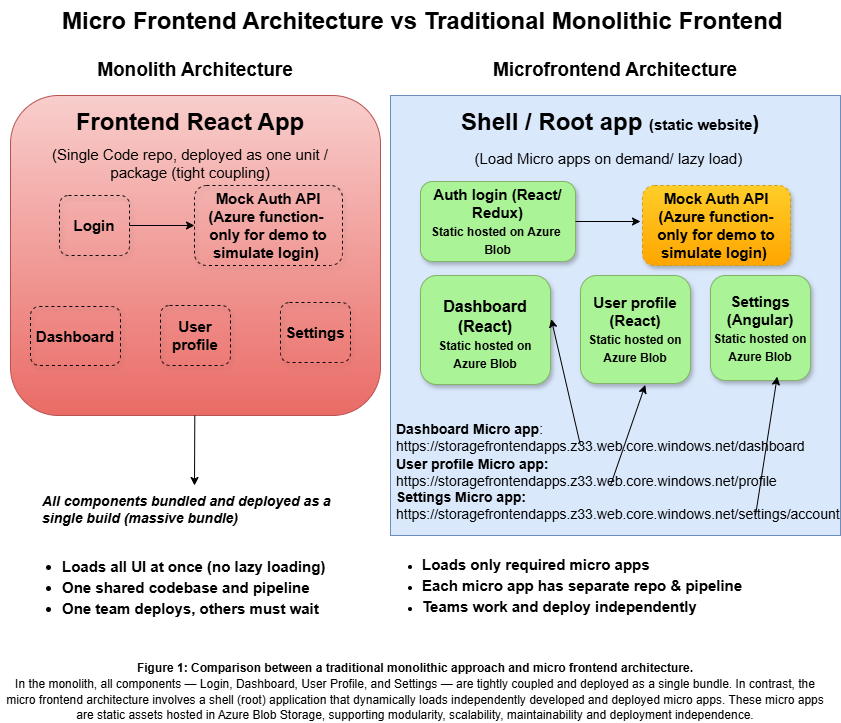

The diagram above was exported from draw.io. Its source (the exported page's mxGraphModel, read from the mxfile embedded in the PNG):
<mxGraphModel dx="1428" dy="912" grid="1" gridSize="10" guides="1" tooltips="1" connect="1" arrows="1" fold="1" page="1" pageScale="1" pageWidth="850" pageHeight="1100" math="0" shadow="0">
  <root>
    <mxCell id="0" />
    <mxCell id="1" parent="0" />
    <mxCell id="WAWeIhKl6e4zO31ugtlQ-1" value="" style="rounded=1;whiteSpace=wrap;html=1;fillColor=#f8cecc;gradientColor=#ea6b66;strokeColor=#b85450;" parent="1" vertex="1">
      <mxGeometry x="10" y="125" width="370" height="320" as="geometry" />
    </mxCell>
    <mxCell id="WAWeIhKl6e4zO31ugtlQ-2" value="" style="rounded=0;whiteSpace=wrap;html=1;labelBackgroundColor=default;labelBorderColor=none;fillColor=#dae8fc;strokeColor=#6c8ebf;" parent="1" vertex="1">
      <mxGeometry x="390" y="125" width="450" height="440" as="geometry" />
    </mxCell>
    <mxCell id="WAWeIhKl6e4zO31ugtlQ-5" value="Dashboard" style="rounded=1;whiteSpace=wrap;html=1;fontSize=15;fontStyle=1;shadow=1;dashed=1;fillColor=none;" parent="1" vertex="1">
      <mxGeometry x="30" y="336" width="90" height="59" as="geometry" />
    </mxCell>
    <mxCell id="WAWeIhKl6e4zO31ugtlQ-13" value="" style="rounded=1;whiteSpace=wrap;html=1;gradientDirection=south;fillStyle=solid;shadow=1;fillColor=light-dark(#aaf396, #1F2F1E);strokeColor=#82b366;" parent="1" vertex="1">
      <mxGeometry x="420" y="305" width="130" height="109" as="geometry" />
    </mxCell>
    <mxCell id="WAWeIhKl6e4zO31ugtlQ-14" value="User profile (React)&lt;div&gt;&lt;div&gt;&lt;font style=&quot;font-size: 12px;&quot;&gt;Static hosted on Azure&amp;nbsp;&lt;/font&gt;&lt;span style=&quot;font-size: 12px; background-color: transparent; color: light-dark(rgb(0, 0, 0), rgb(255, 255, 255));&quot;&gt;Blob&lt;/span&gt;&lt;/div&gt;&lt;/div&gt;" style="rounded=1;whiteSpace=wrap;html=1;fontSize=15;fontStyle=1;shadow=1;fillColor=light-dark(#aaf396, #1F2F1E);strokeColor=#82b366;" parent="1" vertex="1">
      <mxGeometry x="580" y="305" width="110" height="108" as="geometry" />
    </mxCell>
    <mxCell id="WAWeIhKl6e4zO31ugtlQ-15" value="Dashboard (React)&lt;div&gt;&lt;div style=&quot;font-size: 15px;&quot;&gt;&lt;font style=&quot;font-size: 12px;&quot;&gt;Static hosted on Azure&amp;nbsp;&lt;/font&gt;&lt;span style=&quot;font-size: 12px; background-color: transparent; color: light-dark(rgb(0, 0, 0), rgb(255, 255, 255));&quot;&gt;Blob&lt;/span&gt;&lt;/div&gt;&lt;/div&gt;" style="text;html=1;align=center;verticalAlign=middle;whiteSpace=wrap;rounded=0;fontStyle=1;fontSize=16;" parent="1" vertex="1">
      <mxGeometry x="430" y="349" width="110" height="30" as="geometry" />
    </mxCell>
    <mxCell id="WAWeIhKl6e4zO31ugtlQ-22" value="Settings (Angular)&lt;div&gt;&lt;div&gt;&lt;font style=&quot;font-size: 12px;&quot;&gt;Static hosted on Azure&amp;nbsp;&lt;/font&gt;&lt;span style=&quot;font-size: 12px; background-color: transparent; color: light-dark(rgb(0, 0, 0), rgb(255, 255, 255));&quot;&gt;Blob&lt;/span&gt;&lt;/div&gt;&lt;/div&gt;" style="rounded=1;whiteSpace=wrap;html=1;fontSize=15;fontStyle=1;shadow=1;fillColor=light-dark(#aaf396, #1F2F1E);strokeColor=#82b366;" parent="1" vertex="1">
      <mxGeometry x="710" y="305" width="100" height="105" as="geometry" />
    </mxCell>
    <mxCell id="WAWeIhKl6e4zO31ugtlQ-24" value="&lt;h1 style=&quot;margin-top: 0px; line-height: 80%;&quot;&gt;Frontend React App&lt;/h1&gt;&lt;div style=&quot;line-height: 140%;&quot;&gt;&lt;font style=&quot;font-size: 15px;&quot;&gt;(&lt;font style=&quot;&quot;&gt;Single Code repo, deployed as one unit&lt;/font&gt;&amp;nbsp;/ package (tight coupling)&lt;/font&gt;&lt;/div&gt;" style="text;html=1;whiteSpace=wrap;overflow=hidden;rounded=0;align=center;" parent="1" vertex="1">
      <mxGeometry x="40" y="135" width="300" height="90" as="geometry" />
    </mxCell>
    <mxCell id="WAWeIhKl6e4zO31ugtlQ-25" value="User profile" style="rounded=1;whiteSpace=wrap;html=1;fontSize=15;fontStyle=1;shadow=1;dashed=1;fillColor=none;" parent="1" vertex="1">
      <mxGeometry x="160" y="335" width="70" height="60" as="geometry" />
    </mxCell>
    <mxCell id="WAWeIhKl6e4zO31ugtlQ-26" value="Settings" style="rounded=1;whiteSpace=wrap;html=1;fontSize=15;fontStyle=1;shadow=1;dashed=1;fillColor=none;" parent="1" vertex="1">
      <mxGeometry x="280" y="332" width="70" height="60" as="geometry" />
    </mxCell>
    <mxCell id="WAWeIhKl6e4zO31ugtlQ-27" value="Login" style="rounded=1;whiteSpace=wrap;html=1;fontSize=15;fontStyle=1;shadow=1;dashed=1;fillColor=none;strokeColor=default;" parent="1" vertex="1">
      <mxGeometry x="59" y="225" width="70" height="60" as="geometry" />
    </mxCell>
    <mxCell id="WAWeIhKl6e4zO31ugtlQ-28" value="&lt;ul style=&quot;line-height: 140%;&quot;&gt;&lt;li&gt;&lt;span style=&quot;font-family: Arial; background-color: transparent; color: light-dark(rgb(0, 0, 0), rgb(255, 255, 255));&quot;&gt;Loads all UI at once (no lazy loading)&lt;/span&gt;&lt;/li&gt;&lt;li&gt;&lt;span style=&quot;font-family: Arial; background-color: transparent; color: light-dark(rgb(0, 0, 0), rgb(255, 255, 255));&quot;&gt;One shared codebase and pipeline&lt;/span&gt;&lt;/li&gt;&lt;li&gt;&lt;span style=&quot;font-family: Arial; background-color: transparent; color: light-dark(rgb(0, 0, 0), rgb(255, 255, 255));&quot;&gt;One team deploys, others must wait&lt;/span&gt;&lt;/li&gt;&lt;/ul&gt;" style="text;html=1;align=left;verticalAlign=middle;whiteSpace=wrap;rounded=0;fontSize=15;fontStyle=1" parent="1" vertex="1">
      <mxGeometry x="20" y="596" width="360" height="41" as="geometry" />
    </mxCell>
    <mxCell id="WAWeIhKl6e4zO31ugtlQ-31" value="&lt;h1 style=&quot;margin-top: 0px; line-height: 80%;&quot;&gt;Shell / Root app &lt;font style=&quot;font-size: 15px;&quot;&gt;(static website&lt;/font&gt;&lt;font style=&quot;font-size: 20px;&quot;&gt;)&lt;/font&gt;&lt;/h1&gt;&lt;p&gt;&lt;font style=&quot;font-size: 15px;&quot;&gt;(Load Micro apps on demand/ lazy load)&lt;/font&gt;&amp;nbsp;&lt;/p&gt;" style="text;html=1;whiteSpace=wrap;overflow=hidden;rounded=0;align=center;" parent="1" vertex="1">
      <mxGeometry x="420" y="135" width="380" height="80" as="geometry" />
    </mxCell>
    <mxCell id="WAWeIhKl6e4zO31ugtlQ-32" value="Auth login (React/ Redux)&lt;div&gt;&lt;font style=&quot;font-size: 12px;&quot;&gt;Static hosted on Azure&amp;nbsp;&lt;/font&gt;&lt;/div&gt;&lt;div&gt;&lt;font style=&quot;font-size: 12px;&quot;&gt;Blob&lt;/font&gt;&lt;/div&gt;" style="rounded=1;whiteSpace=wrap;html=1;fontSize=15;fontStyle=1;shadow=1;fillColor=light-dark(#aaf396, #1F2F1E);strokeColor=#82b366;" parent="1" vertex="1">
      <mxGeometry x="420" y="211" width="155" height="80" as="geometry" />
    </mxCell>
    <mxCell id="WAWeIhKl6e4zO31ugtlQ-33" value="&lt;ul style=&quot;line-height: 140%;&quot;&gt;&lt;li&gt;&lt;b style=&quot;font-size: 15px; font-family: Arial; background-color: transparent; color: light-dark(rgb(0, 0, 0), rgb(255, 255, 255)); line-height: 140%;&quot;&gt;Loads only required micro apps&lt;/b&gt;&lt;/li&gt;&lt;li&gt;&lt;b style=&quot;font-size: 15px; font-family: Arial; background-color: transparent; color: light-dark(rgb(0, 0, 0), rgb(255, 255, 255)); line-height: 140%;&quot;&gt;Each micro app has separate repo &amp;amp; pipeline&lt;/b&gt;&lt;/li&gt;&lt;li&gt;&lt;b style=&quot;font-size: 15px; font-family: Arial; background-color: transparent; color: light-dark(rgb(0, 0, 0), rgb(255, 255, 255)); line-height: 140%;&quot;&gt;Teams work and deploy independently&lt;/b&gt;&lt;/li&gt;&lt;/ul&gt;" style="text;html=1;align=left;verticalAlign=middle;whiteSpace=wrap;rounded=0;" parent="1" vertex="1">
      <mxGeometry x="380" y="589.5" width="410" height="50" as="geometry" />
    </mxCell>
    <mxCell id="WAWeIhKl6e4zO31ugtlQ-34" value="&lt;b&gt;&lt;font style=&quot;font-size: 19px;&quot;&gt;Monolith Architecture&lt;/font&gt;&lt;/b&gt;" style="text;html=1;align=center;verticalAlign=middle;whiteSpace=wrap;rounded=0;fontSize=13;" parent="1" vertex="1">
      <mxGeometry x="10" y="85" width="370" height="30" as="geometry" />
    </mxCell>
    <mxCell id="WAWeIhKl6e4zO31ugtlQ-35" value="&lt;font style=&quot;font-size: 19px;&quot;&gt;&lt;b&gt;Microfrontend Architecture&lt;/b&gt;&lt;/font&gt;" style="text;html=1;align=center;verticalAlign=middle;whiteSpace=wrap;rounded=0;fontSize=13;" parent="1" vertex="1">
      <mxGeometry x="390" y="85" width="450" height="30" as="geometry" />
    </mxCell>
    <UserObject label="Mock Auth API (Azure function- only for demo to simulate login)&amp;nbsp;" tooltip="Simulate login functionality" id="WAWeIhKl6e4zO31ugtlQ-37">
      <mxCell style="rounded=1;whiteSpace=wrap;html=1;fontSize=15;fontStyle=1;shadow=1;dashed=1;fillColor=#ffcd28;strokeColor=#d79b00;gradientColor=#ffa500;" parent="1" vertex="1">
        <mxGeometry x="642" y="215" width="148" height="80" as="geometry" />
      </mxCell>
    </UserObject>
    <mxCell id="WAWeIhKl6e4zO31ugtlQ-38" value="" style="endArrow=classic;html=1;rounded=0;" parent="1" source="WAWeIhKl6e4zO31ugtlQ-32" edge="1">
      <mxGeometry width="50" height="50" relative="1" as="geometry">
        <mxPoint x="400" y="395" as="sourcePoint" />
        <mxPoint x="640" y="251" as="targetPoint" />
      </mxGeometry>
    </mxCell>
    <UserObject label="Mock Auth API (Azure function-&amp;nbsp; only for demo to simulate login)&amp;nbsp;" tooltip="Simulate login functionality" id="qaAXdzTYGvXesruBTVrI-1">
      <mxCell style="rounded=1;whiteSpace=wrap;html=1;fontSize=15;fontStyle=1;shadow=1;dashed=1;fillColor=none;" parent="1" vertex="1">
        <mxGeometry x="194" y="215" width="148" height="80" as="geometry" />
      </mxCell>
    </UserObject>
    <mxCell id="qaAXdzTYGvXesruBTVrI-2" value="" style="endArrow=classic;html=1;rounded=0;entryX=0;entryY=0.5;entryDx=0;entryDy=0;exitX=1;exitY=0.5;exitDx=0;exitDy=0;" parent="1" source="WAWeIhKl6e4zO31ugtlQ-27" target="qaAXdzTYGvXesruBTVrI-1" edge="1">
      <mxGeometry width="50" height="50" relative="1" as="geometry">
        <mxPoint x="146" y="261" as="sourcePoint" />
        <mxPoint x="196" y="211" as="targetPoint" />
      </mxGeometry>
    </mxCell>
    <mxCell id="qaAXdzTYGvXesruBTVrI-3" value="" style="endArrow=classic;html=1;rounded=0;" parent="1" source="WAWeIhKl6e4zO31ugtlQ-1" edge="1">
      <mxGeometry width="50" height="50" relative="1" as="geometry">
        <mxPoint x="194.17000000000007" y="484.99999999999994" as="sourcePoint" />
        <mxPoint x="194" y="515" as="targetPoint" />
      </mxGeometry>
    </mxCell>
    <UserObject label="All components bundled and deployed as a single build (massive bundle)  " id="qaAXdzTYGvXesruBTVrI-4">
      <mxCell style="text;whiteSpace=wrap;fontSize=14;fontStyle=3" parent="1" vertex="1">
        <mxGeometry x="40" y="516" width="330" height="33" as="geometry" />
      </mxCell>
    </UserObject>
    <mxCell id="qaAXdzTYGvXesruBTVrI-6" value="&lt;div style=&quot;line-height: 140%;&quot;&gt;&lt;font face=&quot;Arial&quot; style=&quot;font-size: 14px; line-height: 110%;&quot;&gt;&lt;b&gt;Dashboard Micro app&lt;/b&gt;: https://storagefrontendapps.z33.web.core.windows.net/dashboard&lt;/font&gt;&lt;/div&gt;&lt;div&gt;&lt;font face=&quot;Arial&quot;&gt;&lt;span style=&quot;font-size: 14px;&quot;&gt;&lt;b&gt;User profile Micro app:&lt;/b&gt;&lt;br&gt;&lt;/span&gt;&lt;/font&gt;&lt;div&gt;&lt;font face=&quot;Arial&quot; style=&quot;font-size: 14px;&quot;&gt;https://storagefrontendapps.z33.web.core.windows.net/profile&lt;/font&gt;&lt;/div&gt;&lt;div&gt;&lt;font face=&quot;Arial&quot; style=&quot;font-size: 14px;&quot;&gt;&lt;b&gt;Settings Micro app:&lt;/b&gt;&lt;/font&gt;&lt;/div&gt;&lt;div&gt;&lt;font face=&quot;Arial&quot; style=&quot;font-size: 14px;&quot;&gt;https://storagefrontendapps.z33.web.core.windows.net/settings/account&lt;/font&gt;&lt;/div&gt;&lt;/div&gt;" style="text;html=1;align=left;verticalAlign=middle;whiteSpace=wrap;rounded=0;" parent="1" vertex="1">
      <mxGeometry x="394" y="447" width="430" height="110" as="geometry" />
    </mxCell>
    <mxCell id="qaAXdzTYGvXesruBTVrI-10" value="" style="endArrow=classic;html=1;rounded=0;entryX=0.589;entryY=1.013;entryDx=0;entryDy=0;entryPerimeter=0;" parent="1" target="WAWeIhKl6e4zO31ugtlQ-14" edge="1">
      <mxGeometry width="50" height="50" relative="1" as="geometry">
        <mxPoint x="610" y="515" as="sourcePoint" />
        <mxPoint x="660" y="465" as="targetPoint" />
      </mxGeometry>
    </mxCell>
    <mxCell id="qaAXdzTYGvXesruBTVrI-11" value="" style="endArrow=classic;html=1;rounded=0;entryX=0.667;entryY=0.963;entryDx=0;entryDy=0;entryPerimeter=0;" parent="1" target="WAWeIhKl6e4zO31ugtlQ-22" edge="1">
      <mxGeometry width="50" height="50" relative="1" as="geometry">
        <mxPoint x="755" y="545" as="sourcePoint" />
        <mxPoint x="800" y="505" as="targetPoint" />
      </mxGeometry>
    </mxCell>
    <mxCell id="qaAXdzTYGvXesruBTVrI-12" value="" style="endArrow=classic;html=1;rounded=0;entryX=1.006;entryY=0.4;entryDx=0;entryDy=0;entryPerimeter=0;" parent="1" target="WAWeIhKl6e4zO31ugtlQ-13" edge="1">
      <mxGeometry width="50" height="50" relative="1" as="geometry">
        <mxPoint x="580" y="475" as="sourcePoint" />
        <mxPoint x="640" y="435" as="targetPoint" />
      </mxGeometry>
    </mxCell>
    <mxCell id="qaAXdzTYGvXesruBTVrI-15" value="&lt;h1 style=&quot;margin-top: 0px;&quot;&gt;Micro Frontend Architecture vs Traditional Monolithic Frontend&lt;/h1&gt;" style="text;html=1;whiteSpace=wrap;overflow=hidden;rounded=0;" parent="1" vertex="1">
      <mxGeometry x="60" y="30" width="740" height="70" as="geometry" />
    </mxCell>
    <mxCell id="qaAXdzTYGvXesruBTVrI-17" value="&lt;div style=&quot;line-height: 130%;&quot;&gt;&lt;strong data-end=&quot;377&quot; data-start=&quot;278&quot;&gt;Figure 1: Comparison between a traditional monolithic approach and micro frontend architecture.&lt;/strong&gt;&lt;br data-end=&quot;380&quot; data-start=&quot;377&quot;&gt;In the monolith, all components — Login, Dashboard, User Profile, and Settings — are tightly coupled and deployed as a single bundle. In contrast, the micro frontend architecture involves a shell (root) application that dynamically loads independently developed and deployed micro apps. These micro apps are static assets hosted in Azure Blob Storage, supporting modularity, scalability, maintainability and deployment independence.&lt;/div&gt;" style="text;html=1;align=center;verticalAlign=middle;whiteSpace=wrap;rounded=0;" parent="1" vertex="1">
      <mxGeometry y="707" width="830" height="30" as="geometry" />
    </mxCell>
  </root>
</mxGraphModel>